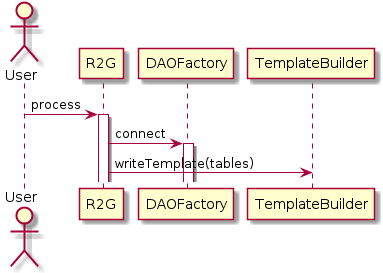

The diagram above was rendered by PlantUML. Its source (embedded in the PNG):
@startuml
skinparam backgroundColor white

actor User
participant R2G as r2g
participant DAOFactory as f
participant TemplateBuilder as t


User -> r2g : process
activate r2g

r2g -> f : connect
activate f

r2g -> t : writeTemplate(tables)



@enduml